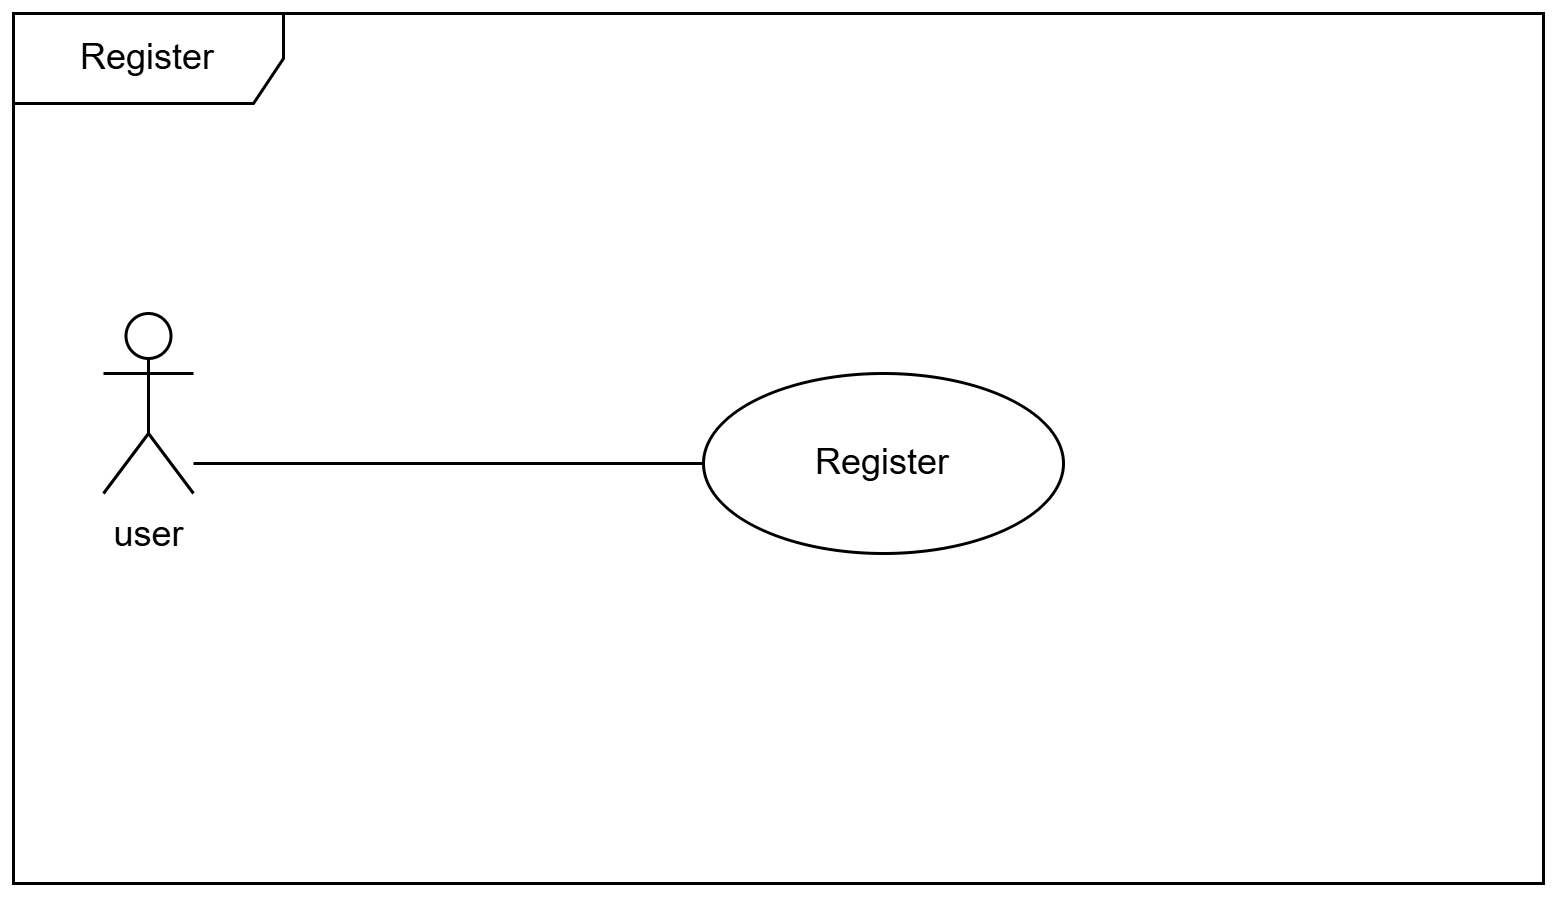

The diagram above was exported from draw.io. Its source (the exported page's mxGraphModel, read from the mxfile embedded in the PNG):
<mxGraphModel dx="1102" dy="167" grid="1" gridSize="10" guides="1" tooltips="1" connect="1" arrows="1" fold="1" page="1" pageScale="1" pageWidth="850" pageHeight="1100" math="0" shadow="0">
  <root>
    <mxCell id="0" />
    <mxCell id="1" parent="0" />
    <mxCell id="Ir5sO-vlXA95OzQCLs9C-434" parent="1" style="shape=umlActor;verticalLabelPosition=bottom;verticalAlign=top;html=1;outlineConnect=0;" value="user" vertex="1">
      <mxGeometry height="60" width="30" x="1860" y="1450" as="geometry" />
    </mxCell>
    <mxCell id="Ir5sO-vlXA95OzQCLs9C-436" parent="1" style="shape=umlFrame;whiteSpace=wrap;html=1;pointerEvents=0;width=90;height=30;" value="Register" vertex="1">
      <mxGeometry height="290" width="510" x="1830" y="1350" as="geometry" />
    </mxCell>
    <mxCell id="Ir5sO-vlXA95OzQCLs9C-437" parent="1" style="ellipse;whiteSpace=wrap;html=1;" value="Register" vertex="1">
      <mxGeometry height="60" width="120" x="2060" y="1470" as="geometry" />
    </mxCell>
    <mxCell id="Ir5sO-vlXA95OzQCLs9C-438" edge="1" parent="1" style="endArrow=none;html=1;rounded=0;entryX=0;entryY=0.5;entryDx=0;entryDy=0;" target="Ir5sO-vlXA95OzQCLs9C-437">
      <mxGeometry height="50" relative="1" width="50" as="geometry">
        <mxPoint x="1890" y="1500" as="sourcePoint" />
        <mxPoint x="2070" y="1480" as="targetPoint" />
      </mxGeometry>
    </mxCell>
  </root>
</mxGraphModel>